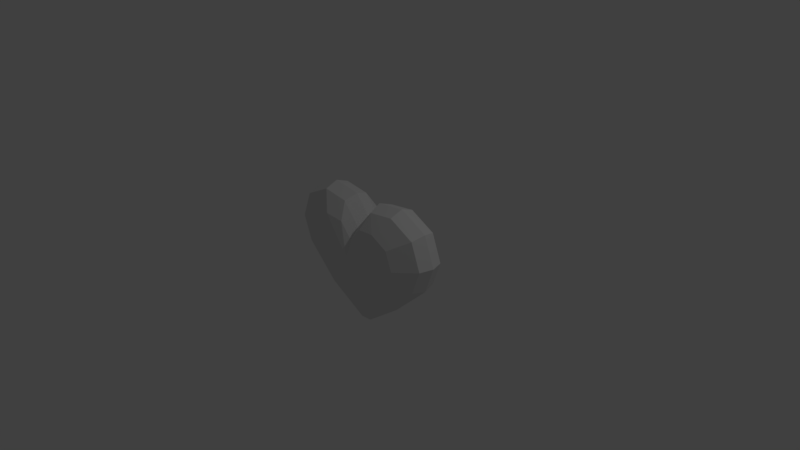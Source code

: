 # Source: heart.blend  (saved by Blender 2.79.0; exported with 4.5.12 LTS)
import bpy
from mathutils import Matrix  # noqa: F401  (used for matrix-valued properties, if any)

bpy.ops.wm.read_factory_settings(use_empty=True)
scene = bpy.context.scene
scene.name = 'Scene'

# ---- collections
col_collection_1 = bpy.data.collections.new('Collection 1'); scene.collection.children.link(col_collection_1)

# ---- world
world_world = bpy.data.worlds.new('World'); scene.world = world_world
world_world.color = (0.05088, 0.05088, 0.05088)
world_world.use_sun_shadow = False
world_world.sun_shadow_jitter_overblur = 0.0
world_world.cycles.sampling_method = 'MANUAL'

# ---- cameras
cam_camera = bpy.data.cameras.new('Camera')
cam_camera.clip_end = 100.0
cam_camera.lens = 35.0
cam_camera.sensor_width = 32.0
cam_camera.sensor_height = 18.0
cam_camera.ortho_scale = 7.314
cam_camera.dof.focus_distance = 0.0

# ---- lights
light_lamp = bpy.data.lights.new('Lamp', 'POINT')
light_lamp.transmission_factor = 0.0
light_lamp.cutoff_distance = 30.0
light_lamp.energy = 100.0
light_lamp.shadow_buffer_clip_start = 1.001
light_lamp.shadow_soft_size = 0.1
light_lamp.shadow_maximum_resolution = 0.006
light_lamp.use_absolute_resolution = True

# ---- meshes
me_plane = bpy.data.meshes.new('Plane')
me_plane.from_pydata([(0.2434, 0.727, 0.1373), (0.9749, -0.1038, 0.1373), (1.099, 0.2329, 0.1373), (0.6055, 0.7766, 0.1373), (0.9627, 0.5946, 0.1373), (0.5152, -0.541, 0.1373), (0.1703, 0.5087, 0.2352), (0.6821, -0.07264, 0.2471), (0.7693, 0.163, 0.2531), (0.4237, 0.5434, 0.2531), (0.6736, 0.416, 0.2531), (0.3605, -0.3786, 0.2352), (-0.2434, 0.727, 0.1373), (-0.9749, -0.1038, 0.1373), (-1.099, 0.2329, 0.1373), (0.0, -0.8784, 0.1073), (0.0, 0.4359, 0.1373), (-0.6055, 0.7766, 0.1373), (-0.9627, 0.5946, 0.1373), (-0.5152, -0.541, 0.1373), (-0.1703, 0.5087, 0.2352), (-0.6821, -0.07264, 0.2471), (-0.7693, 0.163, 0.2531), (0.0, -0.6438, 0.2052), (0.0, 0.305, 0.2352), (-0.4237, 0.5434, 0.2531), (-0.6736, 0.416, 0.2531), (-0.3605, -0.3786, 0.2352), (0.0, 0.1051, 0.3018), (0.2434, 0.727, -0.1373), (0.2084, 0.7885, 0.0), (1.02, -0.1328, 0.0), (1.158, 0.2406, 0.0), (0.61, 0.8436, 0.0), (1.006, 0.6417, 0.0), (0.5098, -0.6177, 0.0), (0.9749, -0.1038, -0.1373), (1.099, 0.2329, -0.1373), (0.6055, 0.7766, -0.1373), (0.9627, 0.5946, -0.1373), (0.5152, -0.541, -0.1373), (0.1703, 0.5087, -0.2352), (0.6821, -0.07264, -0.2471), (0.7693, 0.163, -0.2531), (0.4237, 0.5434, -0.2531), (0.6736, 0.416, -0.2531), (0.3605, -0.3786, -0.2352), (-0.2434, 0.727, -0.1373), (-0.2084, 0.7885, 0.0), (-1.02, -0.1328, 0.0), (-1.158, 0.2406, 0.0), (0.0, -1.0, 0.0), (0.0, 0.5343, 0.0), (-0.61, 0.8436, 0.0), (-1.006, 0.6417, 0.0), (-0.5098, -0.6177, 0.0), (-0.9749, -0.1038, -0.1373), (-1.099, 0.2329, -0.1373), (0.0, -0.8784, -0.1073), (0.0, 0.4359, -0.1373), (-0.6055, 0.7766, -0.1373), (-0.9627, 0.5946, -0.1373), (-0.5152, -0.541, -0.1373), (-0.1703, 0.5087, -0.2352), (-0.6821, -0.07264, -0.2471), (-0.7693, 0.163, -0.2531), (0.0, -0.6438, -0.2052), (0.0, 0.305, -0.2352), (-0.4237, 0.5434, -0.2531), (-0.6736, 0.416, -0.2531), (-0.3605, -0.3786, -0.2352), (0.0, 0.1051, -0.3018)], [], [(32, 2, 1, 31), (35, 31, 1, 5), (51, 35, 5, 15), (52, 16, 0, 30), (30, 0, 3, 33), (34, 4, 2, 32), (33, 3, 4, 34), (2, 8, 7, 1), (3, 9, 10, 4), (16, 24, 6, 0), (5, 1, 7, 11), (15, 5, 11, 23), (0, 6, 9, 3), (4, 10, 8, 2), (11, 7, 28), (23, 11, 28), (6, 28, 9), (8, 28, 7), (9, 28, 10), (24, 28, 6), (10, 28, 8), (50, 49, 13, 14), (55, 19, 13, 49), (51, 15, 19, 55), (52, 48, 12, 16), (48, 53, 17, 12), (54, 50, 14, 18), (53, 54, 18, 17), (14, 13, 21, 22), (17, 18, 26, 25), (16, 12, 20, 24), (19, 27, 21, 13), (15, 23, 27, 19), (12, 17, 25, 20), (18, 14, 22, 26), (27, 28, 21), (23, 28, 27), (20, 25, 28), (22, 21, 28), (25, 26, 28), (24, 20, 28), (26, 22, 28), (32, 31, 36, 37), (35, 40, 36, 31), (51, 58, 40, 35), (52, 30, 29, 59), (30, 33, 38, 29), (34, 32, 37, 39), (33, 34, 39, 38), (37, 36, 42, 43), (38, 39, 45, 44), (59, 29, 41, 67), (40, 46, 42, 36), (58, 66, 46, 40), (29, 38, 44, 41), (39, 37, 43, 45), (46, 71, 42), (66, 71, 46), (41, 44, 71), (43, 42, 71), (44, 45, 71), (67, 41, 71), (45, 43, 71), (50, 57, 56, 49), (55, 49, 56, 62), (51, 55, 62, 58), (52, 59, 47, 48), (48, 47, 60, 53), (54, 61, 57, 50), (53, 60, 61, 54), (57, 65, 64, 56), (60, 68, 69, 61), (59, 67, 63, 47), (62, 56, 64, 70), (58, 62, 70, 66), (47, 63, 68, 60), (61, 69, 65, 57), (70, 64, 71), (66, 70, 71), (63, 71, 68), (65, 71, 64), (68, 71, 69), (67, 71, 63), (69, 71, 65)])
_uv = me_plane.uv_layers.new(name='UVMap')
_uv.uv.foreach_set('vector', [0.6045, 0.3253, 0.5669, 0.3221, 0.5413, 0.2453, 0.5746, 0.2261, 0.4489, 0.1004, 0.5746, 0.2261, 0.5413, 0.2453, 0.4362, 0.1382, 0.3094, 0.01438, 0.4489, 0.1004, 0.4362, 0.1382, 0.3094, 0.05637, 0.3094, 0.446, 0.3094, 0.4015, 0.3865, 0.4513, 0.3773, 0.4856, 0.3773, 0.4856, 0.3865, 0.4513, 0.4669, 0.4493, 0.4751, 0.4851, 0.5683, 0.4272, 0.5406, 0.4022, 0.5669, 0.3221, 0.6045, 0.3253, 0.4751, 0.4851, 0.4669, 0.4493, 0.5406, 0.4022, 0.5683, 0.4272, 0.5669, 0.3221, 0.4903, 0.3075, 0.4697, 0.2544, 0.5413, 0.2453, 0.4669, 0.4493, 0.4195, 0.3988, 0.472, 0.3652, 0.5406, 0.4022, 0.3094, 0.4015, 0.3094, 0.354, 0.3615, 0.4002, 0.3865, 0.4513, 0.4362, 0.1382, 0.5413, 0.2453, 0.4697, 0.2544, 0.3957, 0.1822, 0.3094, 0.05637, 0.4362, 0.1382, 0.3957, 0.1822, 0.3094, 0.1189, 0.3865, 0.4513, 0.3615, 0.4002, 0.4195, 0.3988, 0.4669, 0.4493, 0.5406, 0.4022, 0.472, 0.3652, 0.4903, 0.3075, 0.5669, 0.3221, 0.3957, 0.1822, 0.4697, 0.2544, 0.3094, 0.3016, 0.3094, 0.1189, 0.3957, 0.1822, 0.3094, 0.3016, 0.3615, 0.4002, 0.3094, 0.3016, 0.4195, 0.3988, 0.4903, 0.3075, 0.3094, 0.3016, 0.4697, 0.2544, 0.4195, 0.3988, 0.3094, 0.3016, 0.472, 0.3652, 0.3094, 0.354, 0.3094, 0.3016, 0.3615, 0.4002, 0.472, 0.3652, 0.3094, 0.3016, 0.4903, 0.3075, 0.01438, 0.3253, 0.04423, 0.2261, 0.07758, 0.2453, 0.05195, 0.3221, 0.1699, 0.1004, 0.1826, 0.1382, 0.07758, 0.2453, 0.04423, 0.2261, 0.3094, 0.01438, 0.3094, 0.05637, 0.1826, 0.1382, 0.1699, 0.1004, 0.3094, 0.446, 0.2416, 0.4856, 0.2324, 0.4513, 0.3094, 0.4015, 0.2416, 0.4856, 0.1437, 0.4851, 0.1519, 0.4493, 0.2324, 0.4513, 0.05056, 0.4272, 0.01438, 0.3253, 0.05195, 0.3221, 0.07821, 0.4022, 0.1437, 0.4851, 0.05056, 0.4272, 0.07821, 0.4022, 0.1519, 0.4493, 0.05195, 0.3221, 0.07758, 0.2453, 0.1491, 0.2544, 0.1285, 0.3075, 0.1519, 0.4493, 0.07821, 0.4022, 0.1469, 0.3652, 0.1993, 0.3988, 0.3094, 0.4015, 0.2324, 0.4513, 0.2573, 0.4002, 0.3094, 0.354, 0.1826, 0.1382, 0.2231, 0.1822, 0.1491, 0.2544, 0.07758, 0.2453, 0.3094, 0.05637, 0.3094, 0.1189, 0.2231, 0.1822, 0.1826, 0.1382, 0.2324, 0.4513, 0.1519, 0.4493, 0.1993, 0.3988, 0.2573, 0.4002, 0.07821, 0.4022, 0.05195, 0.3221, 0.1285, 0.3075, 0.1469, 0.3652, 0.2231, 0.1822, 0.3094, 0.3016, 0.1491, 0.2544, 0.3094, 0.1189, 0.3094, 0.3016, 0.2231, 0.1822, 0.2573, 0.4002, 0.1993, 0.3988, 0.3094, 0.3016, 0.1285, 0.3075, 0.1491, 0.2544, 0.3094, 0.3016, 0.1993, 0.3988, 0.1469, 0.3652, 0.3094, 0.3016, 0.3094, 0.354, 0.2573, 0.4002, 0.3094, 0.3016, 0.1469, 0.3652, 0.1285, 0.3075, 0.3094, 0.3016, 0.6045, 0.6747, 0.5746, 0.7739, 0.5413, 0.7547, 0.5669, 0.6779, 0.4489, 0.8996, 0.4362, 0.8618, 0.5413, 0.7547, 0.5746, 0.7739, 0.3094, 0.9856, 0.3094, 0.9436, 0.4362, 0.8618, 0.4489, 0.8996, 0.3094, 0.554, 0.3773, 0.5144, 0.3865, 0.5487, 0.3094, 0.5985, 0.3773, 0.5144, 0.4751, 0.5149, 0.4669, 0.5507, 0.3865, 0.5487, 0.5683, 0.5728, 0.6045, 0.6747, 0.5669, 0.6779, 0.5406, 0.5978, 0.4751, 0.5149, 0.5683, 0.5728, 0.5406, 0.5978, 0.4669, 0.5507, 0.5669, 0.6779, 0.5413, 0.7547, 0.4697, 0.7456, 0.4903, 0.6925, 0.4669, 0.5507, 0.5406, 0.5978, 0.472, 0.6348, 0.4195, 0.6012, 0.3094, 0.5985, 0.3865, 0.5487, 0.3615, 0.5998, 0.3094, 0.646, 0.4362, 0.8618, 0.3957, 0.8178, 0.4697, 0.7456, 0.5413, 0.7547, 0.3094, 0.9436, 0.3094, 0.8811, 0.3957, 0.8178, 0.4362, 0.8618, 0.3865, 0.5487, 0.4669, 0.5507, 0.4195, 0.6012, 0.3615, 0.5998, 0.5406, 0.5978, 0.5669, 0.6779, 0.4903, 0.6925, 0.472, 0.6348, 0.3957, 0.8178, 0.3094, 0.6984, 0.4697, 0.7456, 0.3094, 0.8811, 0.3094, 0.6984, 0.3957, 0.8178, 0.3615, 0.5998, 0.4195, 0.6012, 0.3094, 0.6984, 0.4903, 0.6925, 0.4697, 0.7456, 0.3094, 0.6984, 0.4195, 0.6012, 0.472, 0.6348, 0.3094, 0.6984, 0.3094, 0.646, 0.3615, 0.5998, 0.3094, 0.6984, 0.472, 0.6348, 0.4903, 0.6925, 0.3094, 0.6984, 0.01438, 0.6747, 0.05195, 0.6779, 0.07758, 0.7547, 0.04423, 0.7739, 0.1699, 0.8996, 0.04423, 0.7739, 0.07758, 0.7547, 0.1826, 0.8618, 0.3094, 0.9856, 0.1699, 0.8996, 0.1826, 0.8618, 0.3094, 0.9436, 0.3094, 0.554, 0.3094, 0.5985, 0.2324, 0.5487, 0.2416, 0.5144, 0.2416, 0.5144, 0.2324, 0.5487, 0.1519, 0.5507, 0.1437, 0.5149, 0.05056, 0.5728, 0.07821, 0.5978, 0.05195, 0.6779, 0.01438, 0.6747, 0.1437, 0.5149, 0.1519, 0.5507, 0.07821, 0.5978, 0.05056, 0.5728, 0.05195, 0.6779, 0.1285, 0.6925, 0.1491, 0.7456, 0.07758, 0.7547, 0.1519, 0.5507, 0.1993, 0.6012, 0.1469, 0.6348, 0.07821, 0.5978, 0.3094, 0.5985, 0.3094, 0.646, 0.2573, 0.5998, 0.2324, 0.5487, 0.1826, 0.8618, 0.07758, 0.7547, 0.1491, 0.7456, 0.2231, 0.8178, 0.3094, 0.9436, 0.1826, 0.8618, 0.2231, 0.8178, 0.3094, 0.8811, 0.2324, 0.5487, 0.2573, 0.5998, 0.1993, 0.6012, 0.1519, 0.5507, 0.07821, 0.5978, 0.1469, 0.6348, 0.1285, 0.6925, 0.05195, 0.6779, 0.2231, 0.8178, 0.1491, 0.7456, 0.3094, 0.6984, 0.3094, 0.8811, 0.2231, 0.8178, 0.3094, 0.6984, 0.2573, 0.5998, 0.3094, 0.6984, 0.1993, 0.6012, 0.1285, 0.6925, 0.3094, 0.6984, 0.1491, 0.7456, 0.1993, 0.6012, 0.3094, 0.6984, 0.1469, 0.6348, 0.3094, 0.646, 0.3094, 0.6984, 0.2573, 0.5998, 0.1469, 0.6348, 0.3094, 0.6984, 0.1285, 0.6925])
me_plane.use_remesh_preserve_volume = False
me_plane.use_remesh_preserve_attributes = False
me_plane.use_mirror_vertex_groups = False
me_plane.update()

# ---- objects
ob_plane = bpy.data.objects.new('Plane', me_plane)
ob_lamp = bpy.data.objects.new('Lamp', light_lamp)
ob_camera = bpy.data.objects.new('Camera', cam_camera)

# ---- transforms, parenting, visibility, modifiers, constraints
ob_plane.location = (0.0, 0.0, 0.0)
ob_plane.rotation_euler = (1.571, -0.0, 0.0)
ob_plane.scale = (1.0, 1.0, 1.294)
ob_plane.lineart.crease_threshold = 0.0
ob_lamp.location = (4.076, 1.005, 5.904)
ob_lamp.rotation_euler = (0.6503, 0.05522, 1.866)
ob_lamp.lock_rotations_4d = False
ob_lamp.empty_display_type = 'ARROWS'
ob_lamp.color = (0.0, 0.0, 0.0, 0.0)
ob_lamp.lineart.crease_threshold = 0.0
ob_camera.location = (7.481, -6.508, 5.344)
ob_camera.rotation_euler = (1.109, 0.0, 0.8149)
ob_camera.lock_rotations_4d = False
ob_camera.empty_display_type = 'ARROWS'
ob_camera.color = (0.0, 0.0, 0.0, 0.0)
ob_camera.display_type = 'WIRE'
ob_camera.lineart.crease_threshold = 0.0

# ---- collection membership
col_collection_1.objects.link(ob_plane)
col_collection_1.objects.link(ob_lamp)
col_collection_1.objects.link(ob_camera)

# ---- scene / render settings (as saved in the file)
scene.camera = ob_camera
scene.frame_start = 1; scene.frame_end = 250; scene.frame_set(1)
scene.render.engine = 'CYCLES'
scene.render.resolution_percentage = 50
scene.render.dither_intensity = 0.0
scene.cycles.use_denoising = False
scene.cycles.samples = 128
scene.cycles.sampling_pattern = 'TABULATED_SOBOL'
scene.cycles.use_adaptive_sampling = False
scene.cycles.use_light_tree = False
scene.cycles.blur_glossy = 0.0
scene.cycles.sample_clamp_indirect = 0.0
scene.view_settings.view_transform = 'Standard'
bpy.context.view_layer.update()
